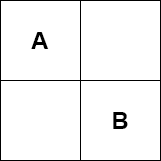

The diagram above was exported from draw.io. Its source (the exported page's mxGraphModel, read from the mxfile embedded in the PNG):
<mxGraphModel dx="526" dy="582" grid="1" gridSize="10" guides="1" tooltips="1" connect="1" arrows="1" fold="1" page="1" pageScale="1" pageWidth="827" pageHeight="1169" math="0" shadow="0">
  <root>
    <mxCell id="0" />
    <mxCell id="1" parent="0" />
    <mxCell id="NSL7GSX2MklbaGspnRV6-1" value="&lt;b&gt;&lt;font style=&quot;font-size: 24px&quot;&gt;B&lt;/font&gt;&lt;/b&gt;" style="whiteSpace=wrap;html=1;aspect=fixed;" vertex="1" parent="1">
      <mxGeometry x="200" y="240" width="80" height="80" as="geometry" />
    </mxCell>
    <mxCell id="NSL7GSX2MklbaGspnRV6-2" value="" style="whiteSpace=wrap;html=1;aspect=fixed;" vertex="1" parent="1">
      <mxGeometry x="120" y="240" width="80" height="80" as="geometry" />
    </mxCell>
    <mxCell id="NSL7GSX2MklbaGspnRV6-3" value="" style="whiteSpace=wrap;html=1;aspect=fixed;" vertex="1" parent="1">
      <mxGeometry x="200" y="160" width="80" height="80" as="geometry" />
    </mxCell>
    <mxCell id="NSL7GSX2MklbaGspnRV6-4" value="&lt;b&gt;&lt;font style=&quot;font-size: 24px&quot;&gt;A&lt;/font&gt;&lt;/b&gt;" style="whiteSpace=wrap;html=1;aspect=fixed;" vertex="1" parent="1">
      <mxGeometry x="120" y="160" width="80" height="80" as="geometry" />
    </mxCell>
  </root>
</mxGraphModel>